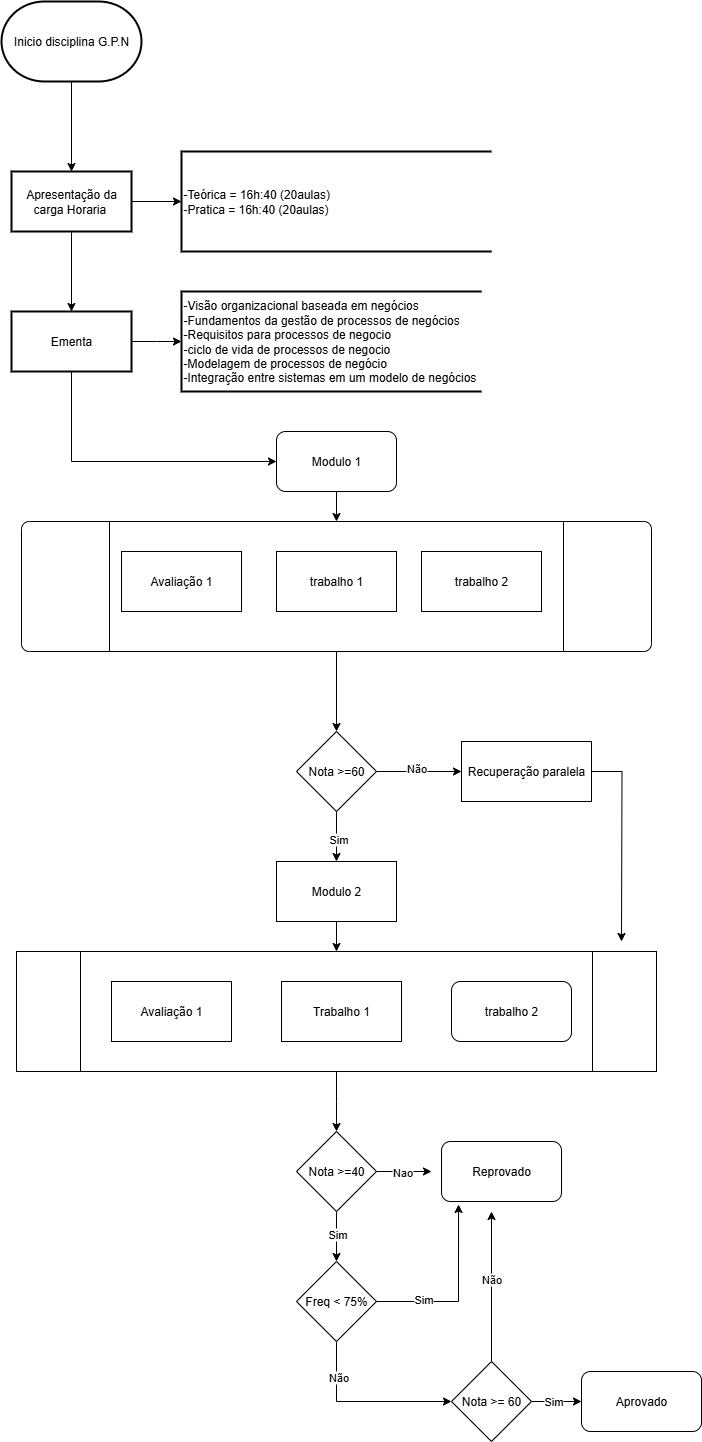

The diagram above was exported from draw.io. Its source (the exported page's mxGraphModel, read from the mxfile embedded in the PNG):
<mxGraphModel dx="1426" dy="777" grid="1" gridSize="10" guides="1" tooltips="1" connect="1" arrows="1" fold="1" page="1" pageScale="1" pageWidth="827" pageHeight="1169" math="0" shadow="0">
  <root>
    <mxCell id="0" />
    <mxCell id="1" parent="0" />
    <mxCell id="kXe9h4FkybiPypadwvle-4" value="" style="edgeStyle=orthogonalEdgeStyle;rounded=0;orthogonalLoop=1;jettySize=auto;html=1;" edge="1" parent="1" source="kXe9h4FkybiPypadwvle-2" target="kXe9h4FkybiPypadwvle-3">
      <mxGeometry relative="1" as="geometry" />
    </mxCell>
    <mxCell id="kXe9h4FkybiPypadwvle-2" value="Inicio disciplina G.P.N" style="strokeWidth=2;html=1;shape=mxgraph.flowchart.terminator;whiteSpace=wrap;" vertex="1" parent="1">
      <mxGeometry x="60" y="120" width="140" height="80" as="geometry" />
    </mxCell>
    <mxCell id="kXe9h4FkybiPypadwvle-14" value="" style="edgeStyle=orthogonalEdgeStyle;rounded=0;orthogonalLoop=1;jettySize=auto;html=1;" edge="1" parent="1" source="kXe9h4FkybiPypadwvle-3" target="kXe9h4FkybiPypadwvle-13">
      <mxGeometry relative="1" as="geometry" />
    </mxCell>
    <mxCell id="kXe9h4FkybiPypadwvle-3" value="Apresentação da carga Horaria&amp;nbsp;" style="whiteSpace=wrap;html=1;strokeWidth=2;" vertex="1" parent="1">
      <mxGeometry x="70" y="290" width="120" height="60" as="geometry" />
    </mxCell>
    <mxCell id="kXe9h4FkybiPypadwvle-7" style="edgeStyle=orthogonalEdgeStyle;rounded=0;orthogonalLoop=1;jettySize=auto;html=1;exitX=0.5;exitY=1;exitDx=0;exitDy=0;exitPerimeter=0;" edge="1" parent="1">
      <mxGeometry relative="1" as="geometry">
        <mxPoint x="320" y="370" as="sourcePoint" />
        <mxPoint x="320" y="370" as="targetPoint" />
      </mxGeometry>
    </mxCell>
    <mxCell id="kXe9h4FkybiPypadwvle-11" value="-Teórica = 16h:40 (20aulas)&lt;div&gt;-Pratica = 16h:40 (20aulas)&lt;/div&gt;" style="strokeWidth=2;html=1;shape=mxgraph.flowchart.annotation_1;align=left;pointerEvents=1;" vertex="1" parent="1">
      <mxGeometry x="240" y="270" width="310" height="100" as="geometry" />
    </mxCell>
    <mxCell id="kXe9h4FkybiPypadwvle-12" style="edgeStyle=orthogonalEdgeStyle;rounded=0;orthogonalLoop=1;jettySize=auto;html=1;exitX=1;exitY=0.5;exitDx=0;exitDy=0;entryX=0;entryY=0.5;entryDx=0;entryDy=0;entryPerimeter=0;" edge="1" parent="1" source="kXe9h4FkybiPypadwvle-3" target="kXe9h4FkybiPypadwvle-11">
      <mxGeometry relative="1" as="geometry" />
    </mxCell>
    <mxCell id="kXe9h4FkybiPypadwvle-17" style="edgeStyle=orthogonalEdgeStyle;rounded=0;orthogonalLoop=1;jettySize=auto;html=1;exitX=1;exitY=0.5;exitDx=0;exitDy=0;" edge="1" parent="1" source="kXe9h4FkybiPypadwvle-13">
      <mxGeometry relative="1" as="geometry">
        <mxPoint x="240" y="460" as="targetPoint" />
      </mxGeometry>
    </mxCell>
    <mxCell id="kXe9h4FkybiPypadwvle-31" style="edgeStyle=orthogonalEdgeStyle;rounded=0;orthogonalLoop=1;jettySize=auto;html=1;exitX=0.5;exitY=1;exitDx=0;exitDy=0;entryX=0;entryY=0.5;entryDx=0;entryDy=0;" edge="1" parent="1" source="kXe9h4FkybiPypadwvle-13" target="kXe9h4FkybiPypadwvle-30">
      <mxGeometry relative="1" as="geometry" />
    </mxCell>
    <mxCell id="kXe9h4FkybiPypadwvle-13" value="Ementa" style="whiteSpace=wrap;html=1;strokeWidth=2;" vertex="1" parent="1">
      <mxGeometry x="70" y="430" width="120" height="60" as="geometry" />
    </mxCell>
    <mxCell id="kXe9h4FkybiPypadwvle-18" value="-Visão organizacional baseada em negócios&lt;div&gt;-Fundamentos da gestão de processos de negócios&lt;/div&gt;&lt;div&gt;-Requisitos para processos de negocio&lt;/div&gt;&lt;div&gt;-ciclo de vida de processos de negocio&amp;nbsp;&lt;/div&gt;&lt;div&gt;-Modelagem de processos de negócio&amp;nbsp;&amp;nbsp;&lt;/div&gt;&lt;div&gt;-Integração entre sistemas em um modelo de negócios&amp;nbsp;&amp;nbsp;&lt;/div&gt;" style="strokeWidth=2;html=1;shape=mxgraph.flowchart.annotation_1;align=left;pointerEvents=1;" vertex="1" parent="1">
      <mxGeometry x="240" y="410" width="300" height="100" as="geometry" />
    </mxCell>
    <mxCell id="kXe9h4FkybiPypadwvle-24" style="edgeStyle=orthogonalEdgeStyle;rounded=0;orthogonalLoop=1;jettySize=auto;html=1;exitX=0.5;exitY=1;exitDx=0;exitDy=0;" edge="1" parent="1" source="kXe9h4FkybiPypadwvle-20">
      <mxGeometry relative="1" as="geometry">
        <mxPoint x="395" y="770" as="targetPoint" />
      </mxGeometry>
    </mxCell>
    <mxCell id="kXe9h4FkybiPypadwvle-35" style="edgeStyle=orthogonalEdgeStyle;rounded=0;orthogonalLoop=1;jettySize=auto;html=1;exitX=0.5;exitY=1;exitDx=0;exitDy=0;entryX=0.5;entryY=0;entryDx=0;entryDy=0;" edge="1" parent="1" source="kXe9h4FkybiPypadwvle-20" target="kXe9h4FkybiPypadwvle-33">
      <mxGeometry relative="1" as="geometry" />
    </mxCell>
    <mxCell id="kXe9h4FkybiPypadwvle-20" value="" style="verticalLabelPosition=bottom;verticalAlign=top;html=1;shape=process;whiteSpace=wrap;rounded=1;size=0.14;arcSize=6;" vertex="1" parent="1">
      <mxGeometry x="80" y="640" width="630" height="130" as="geometry" />
    </mxCell>
    <mxCell id="kXe9h4FkybiPypadwvle-21" value="Avaliação 1" style="rounded=0;whiteSpace=wrap;html=1;" vertex="1" parent="1">
      <mxGeometry x="180" y="670" width="120" height="60" as="geometry" />
    </mxCell>
    <mxCell id="kXe9h4FkybiPypadwvle-22" value="trabalho 1" style="rounded=0;whiteSpace=wrap;html=1;" vertex="1" parent="1">
      <mxGeometry x="335" y="670" width="120" height="60" as="geometry" />
    </mxCell>
    <mxCell id="kXe9h4FkybiPypadwvle-23" value="trabalho 2" style="rounded=0;whiteSpace=wrap;html=1;" vertex="1" parent="1">
      <mxGeometry x="480" y="670" width="120" height="60" as="geometry" />
    </mxCell>
    <mxCell id="kXe9h4FkybiPypadwvle-34" style="edgeStyle=orthogonalEdgeStyle;rounded=0;orthogonalLoop=1;jettySize=auto;html=1;exitX=0.5;exitY=1;exitDx=0;exitDy=0;entryX=0.5;entryY=0;entryDx=0;entryDy=0;" edge="1" parent="1" source="kXe9h4FkybiPypadwvle-30" target="kXe9h4FkybiPypadwvle-20">
      <mxGeometry relative="1" as="geometry" />
    </mxCell>
    <mxCell id="kXe9h4FkybiPypadwvle-30" value="Modulo 1" style="rounded=1;whiteSpace=wrap;html=1;" vertex="1" parent="1">
      <mxGeometry x="335" y="550" width="120" height="60" as="geometry" />
    </mxCell>
    <mxCell id="kXe9h4FkybiPypadwvle-36" style="edgeStyle=orthogonalEdgeStyle;rounded=0;orthogonalLoop=1;jettySize=auto;html=1;exitX=1;exitY=0.5;exitDx=0;exitDy=0;" edge="1" parent="1" source="kXe9h4FkybiPypadwvle-33">
      <mxGeometry relative="1" as="geometry">
        <mxPoint x="520" y="890" as="targetPoint" />
      </mxGeometry>
    </mxCell>
    <mxCell id="kXe9h4FkybiPypadwvle-38" value="Não" style="edgeLabel;html=1;align=center;verticalAlign=middle;resizable=0;points=[];" vertex="1" connectable="0" parent="kXe9h4FkybiPypadwvle-36">
      <mxGeometry x="-0.0878" y="4" relative="1" as="geometry">
        <mxPoint as="offset" />
      </mxGeometry>
    </mxCell>
    <mxCell id="kXe9h4FkybiPypadwvle-41" style="edgeStyle=orthogonalEdgeStyle;rounded=0;orthogonalLoop=1;jettySize=auto;html=1;exitX=0.5;exitY=1;exitDx=0;exitDy=0;" edge="1" parent="1" source="kXe9h4FkybiPypadwvle-33">
      <mxGeometry relative="1" as="geometry">
        <mxPoint x="395" y="980" as="targetPoint" />
      </mxGeometry>
    </mxCell>
    <mxCell id="kXe9h4FkybiPypadwvle-42" value="Sim" style="edgeLabel;html=1;align=center;verticalAlign=middle;resizable=0;points=[];" vertex="1" connectable="0" parent="kXe9h4FkybiPypadwvle-41">
      <mxGeometry x="0.1282" y="1" relative="1" as="geometry">
        <mxPoint as="offset" />
      </mxGeometry>
    </mxCell>
    <mxCell id="kXe9h4FkybiPypadwvle-33" value="Nota &amp;gt;=60" style="rhombus;whiteSpace=wrap;html=1;" vertex="1" parent="1">
      <mxGeometry x="355" y="850" width="80" height="80" as="geometry" />
    </mxCell>
    <mxCell id="kXe9h4FkybiPypadwvle-52" style="edgeStyle=orthogonalEdgeStyle;rounded=0;orthogonalLoop=1;jettySize=auto;html=1;exitX=1;exitY=0.5;exitDx=0;exitDy=0;" edge="1" parent="1" source="kXe9h4FkybiPypadwvle-37">
      <mxGeometry relative="1" as="geometry">
        <mxPoint x="680" y="1060" as="targetPoint" />
      </mxGeometry>
    </mxCell>
    <mxCell id="kXe9h4FkybiPypadwvle-37" value="Recuperação paralela" style="rounded=0;whiteSpace=wrap;html=1;" vertex="1" parent="1">
      <mxGeometry x="520" y="860" width="130" height="60" as="geometry" />
    </mxCell>
    <mxCell id="kXe9h4FkybiPypadwvle-50" style="edgeStyle=orthogonalEdgeStyle;rounded=0;orthogonalLoop=1;jettySize=auto;html=1;exitX=0.5;exitY=1;exitDx=0;exitDy=0;entryX=0.5;entryY=0;entryDx=0;entryDy=0;" edge="1" parent="1" source="kXe9h4FkybiPypadwvle-43" target="kXe9h4FkybiPypadwvle-44">
      <mxGeometry relative="1" as="geometry">
        <mxPoint x="395" y="1050" as="targetPoint" />
      </mxGeometry>
    </mxCell>
    <mxCell id="kXe9h4FkybiPypadwvle-43" value="Modulo 2" style="rounded=0;whiteSpace=wrap;html=1;" vertex="1" parent="1">
      <mxGeometry x="335" y="980" width="120" height="60" as="geometry" />
    </mxCell>
    <mxCell id="kXe9h4FkybiPypadwvle-53" style="edgeStyle=orthogonalEdgeStyle;rounded=0;orthogonalLoop=1;jettySize=auto;html=1;exitX=0.5;exitY=1;exitDx=0;exitDy=0;" edge="1" parent="1" source="kXe9h4FkybiPypadwvle-44">
      <mxGeometry relative="1" as="geometry">
        <mxPoint x="395" y="1250" as="targetPoint" />
      </mxGeometry>
    </mxCell>
    <mxCell id="kXe9h4FkybiPypadwvle-44" value="" style="shape=process;whiteSpace=wrap;html=1;backgroundOutline=1;" vertex="1" parent="1">
      <mxGeometry x="75" y="1070" width="640" height="120" as="geometry" />
    </mxCell>
    <mxCell id="kXe9h4FkybiPypadwvle-46" value="Avaliação 1" style="rounded=0;whiteSpace=wrap;html=1;" vertex="1" parent="1">
      <mxGeometry x="170" y="1100" width="120" height="60" as="geometry" />
    </mxCell>
    <mxCell id="kXe9h4FkybiPypadwvle-47" value="Trabalho 1" style="rounded=0;whiteSpace=wrap;html=1;" vertex="1" parent="1">
      <mxGeometry x="340" y="1100" width="120" height="60" as="geometry" />
    </mxCell>
    <mxCell id="kXe9h4FkybiPypadwvle-48" value="trabalho 2" style="rounded=1;whiteSpace=wrap;html=1;" vertex="1" parent="1">
      <mxGeometry x="510" y="1100" width="120" height="60" as="geometry" />
    </mxCell>
    <mxCell id="kXe9h4FkybiPypadwvle-55" style="edgeStyle=orthogonalEdgeStyle;rounded=0;orthogonalLoop=1;jettySize=auto;html=1;exitX=1;exitY=0.5;exitDx=0;exitDy=0;" edge="1" parent="1" source="kXe9h4FkybiPypadwvle-54">
      <mxGeometry relative="1" as="geometry">
        <mxPoint x="490" y="1290" as="targetPoint" />
      </mxGeometry>
    </mxCell>
    <mxCell id="kXe9h4FkybiPypadwvle-59" value="Nao" style="edgeLabel;html=1;align=center;verticalAlign=middle;resizable=0;points=[];" vertex="1" connectable="0" parent="kXe9h4FkybiPypadwvle-55">
      <mxGeometry x="-0.0631" y="-2" relative="1" as="geometry">
        <mxPoint x="-1" y="-2" as="offset" />
      </mxGeometry>
    </mxCell>
    <mxCell id="kXe9h4FkybiPypadwvle-56" style="edgeStyle=orthogonalEdgeStyle;rounded=0;orthogonalLoop=1;jettySize=auto;html=1;exitX=0.5;exitY=1;exitDx=0;exitDy=0;" edge="1" parent="1" source="kXe9h4FkybiPypadwvle-54">
      <mxGeometry relative="1" as="geometry">
        <mxPoint x="395" y="1380" as="targetPoint" />
      </mxGeometry>
    </mxCell>
    <mxCell id="kXe9h4FkybiPypadwvle-58" value="Sim" style="edgeLabel;html=1;align=center;verticalAlign=middle;resizable=0;points=[];" vertex="1" connectable="0" parent="kXe9h4FkybiPypadwvle-56">
      <mxGeometry x="-0.1288" relative="1" as="geometry">
        <mxPoint as="offset" />
      </mxGeometry>
    </mxCell>
    <mxCell id="kXe9h4FkybiPypadwvle-54" value="Nota &amp;gt;=40" style="rhombus;whiteSpace=wrap;html=1;" vertex="1" parent="1">
      <mxGeometry x="355" y="1250" width="80" height="80" as="geometry" />
    </mxCell>
    <mxCell id="kXe9h4FkybiPypadwvle-69" style="edgeStyle=orthogonalEdgeStyle;rounded=0;orthogonalLoop=1;jettySize=auto;html=1;exitX=0.5;exitY=1;exitDx=0;exitDy=0;entryX=0;entryY=0.5;entryDx=0;entryDy=0;" edge="1" parent="1" source="kXe9h4FkybiPypadwvle-57" target="kXe9h4FkybiPypadwvle-64">
      <mxGeometry relative="1" as="geometry" />
    </mxCell>
    <mxCell id="kXe9h4FkybiPypadwvle-76" value="Não" style="edgeLabel;html=1;align=center;verticalAlign=middle;resizable=0;points=[];" vertex="1" connectable="0" parent="kXe9h4FkybiPypadwvle-69">
      <mxGeometry x="-0.6" y="1" relative="1" as="geometry">
        <mxPoint as="offset" />
      </mxGeometry>
    </mxCell>
    <mxCell id="kXe9h4FkybiPypadwvle-57" value="Freq &amp;lt; 75%" style="rhombus;whiteSpace=wrap;html=1;" vertex="1" parent="1">
      <mxGeometry x="355" y="1380" width="80" height="80" as="geometry" />
    </mxCell>
    <mxCell id="kXe9h4FkybiPypadwvle-60" value="Reprovado" style="rounded=1;whiteSpace=wrap;html=1;" vertex="1" parent="1">
      <mxGeometry x="500" y="1260" width="120" height="60" as="geometry" />
    </mxCell>
    <mxCell id="kXe9h4FkybiPypadwvle-65" style="edgeStyle=orthogonalEdgeStyle;rounded=0;orthogonalLoop=1;jettySize=auto;html=1;exitX=1;exitY=0.5;exitDx=0;exitDy=0;" edge="1" parent="1" source="kXe9h4FkybiPypadwvle-64">
      <mxGeometry relative="1" as="geometry">
        <mxPoint x="640" y="1520" as="targetPoint" />
      </mxGeometry>
    </mxCell>
    <mxCell id="kXe9h4FkybiPypadwvle-70" value="Sim" style="edgeLabel;html=1;align=center;verticalAlign=middle;resizable=0;points=[];" vertex="1" connectable="0" parent="kXe9h4FkybiPypadwvle-65">
      <mxGeometry x="-0.1684" y="1" relative="1" as="geometry">
        <mxPoint as="offset" />
      </mxGeometry>
    </mxCell>
    <mxCell id="kXe9h4FkybiPypadwvle-74" style="edgeStyle=orthogonalEdgeStyle;rounded=0;orthogonalLoop=1;jettySize=auto;html=1;exitX=0.5;exitY=0;exitDx=0;exitDy=0;" edge="1" parent="1" source="kXe9h4FkybiPypadwvle-64">
      <mxGeometry relative="1" as="geometry">
        <mxPoint x="550" y="1330" as="targetPoint" />
      </mxGeometry>
    </mxCell>
    <mxCell id="kXe9h4FkybiPypadwvle-75" value="Não" style="edgeLabel;html=1;align=center;verticalAlign=middle;resizable=0;points=[];" vertex="1" connectable="0" parent="kXe9h4FkybiPypadwvle-74">
      <mxGeometry x="0.1031" y="1" relative="1" as="geometry">
        <mxPoint as="offset" />
      </mxGeometry>
    </mxCell>
    <mxCell id="kXe9h4FkybiPypadwvle-64" value="Nota &amp;gt;= 60" style="rhombus;whiteSpace=wrap;html=1;" vertex="1" parent="1">
      <mxGeometry x="510" y="1480" width="80" height="80" as="geometry" />
    </mxCell>
    <mxCell id="kXe9h4FkybiPypadwvle-66" value="Aprovado" style="rounded=1;whiteSpace=wrap;html=1;" vertex="1" parent="1">
      <mxGeometry x="640" y="1490" width="120" height="60" as="geometry" />
    </mxCell>
    <mxCell id="kXe9h4FkybiPypadwvle-67" style="edgeStyle=orthogonalEdgeStyle;rounded=0;orthogonalLoop=1;jettySize=auto;html=1;exitX=1;exitY=0.5;exitDx=0;exitDy=0;entryX=0.142;entryY=1.05;entryDx=0;entryDy=0;entryPerimeter=0;" edge="1" parent="1" source="kXe9h4FkybiPypadwvle-57" target="kXe9h4FkybiPypadwvle-60">
      <mxGeometry relative="1" as="geometry" />
    </mxCell>
    <mxCell id="kXe9h4FkybiPypadwvle-68" value="Sim" style="edgeLabel;html=1;align=center;verticalAlign=middle;resizable=0;points=[];" vertex="1" connectable="0" parent="kXe9h4FkybiPypadwvle-67">
      <mxGeometry x="-0.4806" y="3" relative="1" as="geometry">
        <mxPoint as="offset" />
      </mxGeometry>
    </mxCell>
  </root>
</mxGraphModel>